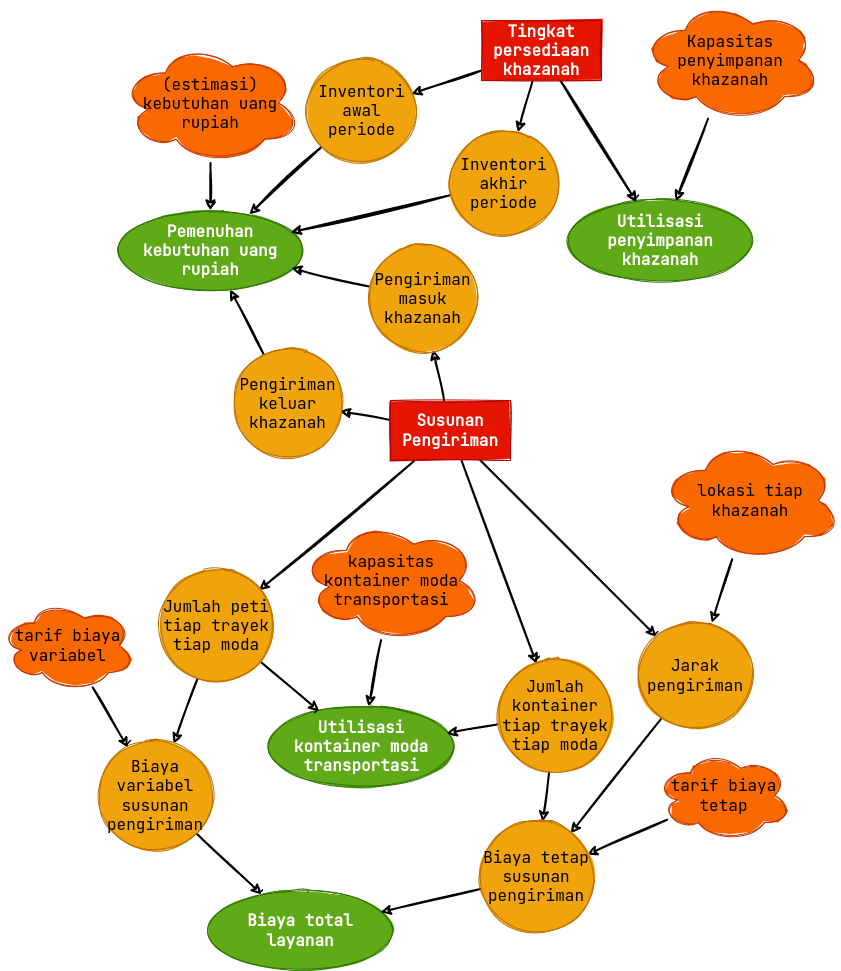

The diagram above was exported from draw.io. Its source (the exported page's mxGraphModel, read from the mxfile embedded in the PNG):
<mxGraphModel dx="2216" dy="1122" grid="1" gridSize="10" guides="1" tooltips="1" connect="1" arrows="1" fold="1" page="1" pageScale="1" pageWidth="850" pageHeight="1100" math="0" shadow="0">
  <root>
    <mxCell id="0" />
    <mxCell id="1" parent="0" />
    <mxCell id="knGka96xV7JtwbRV1b03-1" value="Pemenuhan kebutuhan uang rupiah" style="ellipse;whiteSpace=wrap;html=1;fillColor=#60a917;fontColor=#ffffff;strokeColor=#2D7600;sketch=1;fillStyle=solid;fontFamily=JetBrains Mono;fontSource=https%3A%2F%2Ffonts.googleapis.com%2Fcss%3Ffamily%3DJetBrains%2BMono;fontSize=16;fontStyle=1" vertex="1" parent="1">
      <mxGeometry x="125" y="310" width="180" height="80" as="geometry" />
    </mxCell>
    <mxCell id="knGka96xV7JtwbRV1b03-2" value="Biaya total layanan" style="ellipse;whiteSpace=wrap;html=1;fillColor=#60a917;fontColor=#ffffff;strokeColor=#2D7600;sketch=1;fillStyle=solid;fontFamily=JetBrains Mono;fontSource=https%3A%2F%2Ffonts.googleapis.com%2Fcss%3Ffamily%3DJetBrains%2BMono;fontSize=16;fontStyle=1" vertex="1" parent="1">
      <mxGeometry x="215" y="990" width="180" height="80" as="geometry" />
    </mxCell>
    <mxCell id="knGka96xV7JtwbRV1b03-58" style="edgeStyle=none;rounded=0;sketch=1;orthogonalLoop=1;jettySize=auto;html=1;fontFamily=JetBrains Mono;fontSource=https%3A%2F%2Ffonts.googleapis.com%2Fcss%3Ffamily%3DJetBrains%2BMono;fontSize=16;fontColor=#000000;strokeWidth=2;noEdgeStyle=1;" edge="1" parent="1" source="knGka96xV7JtwbRV1b03-3" target="knGka96xV7JtwbRV1b03-24">
      <mxGeometry relative="1" as="geometry" />
    </mxCell>
    <mxCell id="knGka96xV7JtwbRV1b03-59" style="edgeStyle=none;rounded=0;sketch=1;orthogonalLoop=1;jettySize=auto;html=1;fontFamily=JetBrains Mono;fontSource=https%3A%2F%2Ffonts.googleapis.com%2Fcss%3Ffamily%3DJetBrains%2BMono;fontSize=16;fontColor=#000000;strokeWidth=2;noEdgeStyle=1;" edge="1" parent="1" source="knGka96xV7JtwbRV1b03-3" target="knGka96xV7JtwbRV1b03-25">
      <mxGeometry relative="1" as="geometry" />
    </mxCell>
    <mxCell id="knGka96xV7JtwbRV1b03-60" style="edgeStyle=none;rounded=0;sketch=1;orthogonalLoop=1;jettySize=auto;html=1;fontFamily=JetBrains Mono;fontSource=https%3A%2F%2Ffonts.googleapis.com%2Fcss%3Ffamily%3DJetBrains%2BMono;fontSize=16;fontColor=#000000;strokeWidth=2;noEdgeStyle=1;" edge="1" parent="1" source="knGka96xV7JtwbRV1b03-3" target="knGka96xV7JtwbRV1b03-29">
      <mxGeometry relative="1" as="geometry" />
    </mxCell>
    <mxCell id="knGka96xV7JtwbRV1b03-61" style="edgeStyle=none;rounded=0;sketch=1;orthogonalLoop=1;jettySize=auto;html=1;fontFamily=JetBrains Mono;fontSource=https%3A%2F%2Ffonts.googleapis.com%2Fcss%3Ffamily%3DJetBrains%2BMono;fontSize=16;fontColor=#000000;strokeWidth=2;noEdgeStyle=1;" edge="1" parent="1" source="knGka96xV7JtwbRV1b03-3" target="knGka96xV7JtwbRV1b03-11">
      <mxGeometry relative="1" as="geometry" />
    </mxCell>
    <mxCell id="knGka96xV7JtwbRV1b03-62" style="edgeStyle=none;rounded=0;sketch=1;orthogonalLoop=1;jettySize=auto;html=1;fontFamily=JetBrains Mono;fontSource=https%3A%2F%2Ffonts.googleapis.com%2Fcss%3Ffamily%3DJetBrains%2BMono;fontSize=16;fontColor=#000000;strokeWidth=2;noEdgeStyle=1;" edge="1" parent="1" source="knGka96xV7JtwbRV1b03-3" target="knGka96xV7JtwbRV1b03-6">
      <mxGeometry relative="1" as="geometry" />
    </mxCell>
    <mxCell id="knGka96xV7JtwbRV1b03-3" value="Susunan Pengiriman" style="rounded=0;whiteSpace=wrap;html=1;sketch=1;fillStyle=solid;fontFamily=JetBrains Mono;fontSource=https%3A%2F%2Ffonts.googleapis.com%2Fcss%3Ffamily%3DJetBrains%2BMono;fontSize=16;fillColor=#e51400;fontColor=#ffffff;strokeColor=#B20000;fontStyle=1" vertex="1" parent="1">
      <mxGeometry x="395" y="500" width="120" height="60" as="geometry" />
    </mxCell>
    <mxCell id="knGka96xV7JtwbRV1b03-4" value="Utilisasi kontainer moda transportasi" style="ellipse;whiteSpace=wrap;html=1;fillColor=#60a917;fontColor=#ffffff;strokeColor=#2D7600;sketch=1;fillStyle=solid;fontFamily=JetBrains Mono;fontSource=https%3A%2F%2Ffonts.googleapis.com%2Fcss%3Ffamily%3DJetBrains%2BMono;fontSize=16;fontStyle=1" vertex="1" parent="1">
      <mxGeometry x="276" y="806" width="180" height="80" as="geometry" />
    </mxCell>
    <mxCell id="knGka96xV7JtwbRV1b03-5" value="Utilisasi penyimpanan khazanah" style="ellipse;whiteSpace=wrap;html=1;fillColor=#60a917;fontColor=#ffffff;strokeColor=#2D7600;sketch=1;fillStyle=solid;fontFamily=JetBrains Mono;fontSource=https%3A%2F%2Ffonts.googleapis.com%2Fcss%3Ffamily%3DJetBrains%2BMono;fontSize=16;fontStyle=1" vertex="1" parent="1">
      <mxGeometry x="575" y="300" width="180" height="80" as="geometry" />
    </mxCell>
    <mxCell id="knGka96xV7JtwbRV1b03-72" style="edgeStyle=none;rounded=0;sketch=1;orthogonalLoop=1;jettySize=auto;html=1;fontFamily=JetBrains Mono;fontSource=https%3A%2F%2Ffonts.googleapis.com%2Fcss%3Ffamily%3DJetBrains%2BMono;fontSize=16;fontColor=#000000;strokeWidth=2;noEdgeStyle=1;" edge="1" parent="1" source="knGka96xV7JtwbRV1b03-6" target="knGka96xV7JtwbRV1b03-1">
      <mxGeometry relative="1" as="geometry" />
    </mxCell>
    <mxCell id="knGka96xV7JtwbRV1b03-6" value="Pengiriman masuk khazanah" style="ellipse;whiteSpace=wrap;html=1;aspect=fixed;sketch=1;fillStyle=solid;fontFamily=JetBrains Mono;fontSource=https%3A%2F%2Ffonts.googleapis.com%2Fcss%3Ffamily%3DJetBrains%2BMono;fontSize=16;fillColor=#f0a30a;fontColor=#000000;strokeColor=#BD7000;" vertex="1" parent="1">
      <mxGeometry x="375" y="345" width="105" height="105" as="geometry" />
    </mxCell>
    <mxCell id="knGka96xV7JtwbRV1b03-64" style="edgeStyle=none;rounded=0;sketch=1;orthogonalLoop=1;jettySize=auto;html=1;fontFamily=JetBrains Mono;fontSource=https%3A%2F%2Ffonts.googleapis.com%2Fcss%3Ffamily%3DJetBrains%2BMono;fontSize=16;fontColor=#000000;strokeWidth=2;noEdgeStyle=1;" edge="1" parent="1" source="knGka96xV7JtwbRV1b03-7" target="knGka96xV7JtwbRV1b03-4">
      <mxGeometry relative="1" as="geometry" />
    </mxCell>
    <mxCell id="knGka96xV7JtwbRV1b03-7" value="kapasitas kontainer moda transportasi" style="ellipse;shape=cloud;whiteSpace=wrap;html=1;sketch=1;fillStyle=solid;fontFamily=JetBrains Mono;fontSource=https%3A%2F%2Ffonts.googleapis.com%2Fcss%3Ffamily%3DJetBrains%2BMono;fontSize=16;fillColor=#fa6800;fontColor=#000000;strokeColor=#C73500;" vertex="1" parent="1">
      <mxGeometry x="306" y="620" width="180" height="120" as="geometry" />
    </mxCell>
    <mxCell id="knGka96xV7JtwbRV1b03-71" style="edgeStyle=none;rounded=0;sketch=1;orthogonalLoop=1;jettySize=auto;html=1;fontFamily=JetBrains Mono;fontSource=https%3A%2F%2Ffonts.googleapis.com%2Fcss%3Ffamily%3DJetBrains%2BMono;fontSize=16;fontColor=#000000;strokeWidth=2;noEdgeStyle=1;" edge="1" parent="1" source="knGka96xV7JtwbRV1b03-11" target="knGka96xV7JtwbRV1b03-1">
      <mxGeometry relative="1" as="geometry" />
    </mxCell>
    <mxCell id="knGka96xV7JtwbRV1b03-11" value="Pengiriman keluar khazanah" style="ellipse;whiteSpace=wrap;html=1;aspect=fixed;sketch=1;fillStyle=solid;fontFamily=JetBrains Mono;fontSource=https%3A%2F%2Ffonts.googleapis.com%2Fcss%3Ffamily%3DJetBrains%2BMono;fontSize=16;fillColor=#f0a30a;fontColor=#000000;strokeColor=#BD7000;" vertex="1" parent="1">
      <mxGeometry x="240" y="450" width="105" height="105" as="geometry" />
    </mxCell>
    <mxCell id="knGka96xV7JtwbRV1b03-74" style="edgeStyle=none;rounded=0;sketch=1;orthogonalLoop=1;jettySize=auto;html=1;fontFamily=JetBrains Mono;fontSource=https%3A%2F%2Ffonts.googleapis.com%2Fcss%3Ffamily%3DJetBrains%2BMono;fontSize=16;fontColor=#000000;strokeWidth=2;noEdgeStyle=1;" edge="1" parent="1" source="knGka96xV7JtwbRV1b03-20" target="knGka96xV7JtwbRV1b03-1">
      <mxGeometry relative="1" as="geometry" />
    </mxCell>
    <mxCell id="knGka96xV7JtwbRV1b03-20" value="(estimasi) kebutuhan uang rupiah" style="ellipse;shape=cloud;whiteSpace=wrap;html=1;sketch=1;fillStyle=solid;fontFamily=JetBrains Mono;fontSource=https%3A%2F%2Ffonts.googleapis.com%2Fcss%3Ffamily%3DJetBrains%2BMono;fontSize=16;fillColor=#fa6800;fontColor=#000000;strokeColor=#C73500;" vertex="1" parent="1">
      <mxGeometry x="125" y="142.5" width="180" height="120" as="geometry" />
    </mxCell>
    <mxCell id="knGka96xV7JtwbRV1b03-70" style="edgeStyle=none;rounded=0;sketch=1;orthogonalLoop=1;jettySize=auto;html=1;fontFamily=JetBrains Mono;fontSource=https%3A%2F%2Ffonts.googleapis.com%2Fcss%3Ffamily%3DJetBrains%2BMono;fontSize=16;fontColor=#000000;strokeWidth=2;noEdgeStyle=1;" edge="1" parent="1" source="knGka96xV7JtwbRV1b03-24" target="knGka96xV7JtwbRV1b03-35">
      <mxGeometry relative="1" as="geometry" />
    </mxCell>
    <mxCell id="knGka96xV7JtwbRV1b03-81" style="edgeStyle=none;rounded=0;sketch=1;orthogonalLoop=1;jettySize=auto;html=1;fontFamily=JetBrains Mono;fontSource=https%3A%2F%2Ffonts.googleapis.com%2Fcss%3Ffamily%3DJetBrains%2BMono;fontSize=16;fontColor=#000000;strokeWidth=2;noEdgeStyle=1;" edge="1" parent="1" source="knGka96xV7JtwbRV1b03-24" target="knGka96xV7JtwbRV1b03-4">
      <mxGeometry relative="1" as="geometry" />
    </mxCell>
    <mxCell id="knGka96xV7JtwbRV1b03-24" value="Jumlah peti tiap trayek tiap moda" style="ellipse;whiteSpace=wrap;html=1;aspect=fixed;sketch=1;fillStyle=solid;fontFamily=JetBrains Mono;fontSource=https%3A%2F%2Ffonts.googleapis.com%2Fcss%3Ffamily%3DJetBrains%2BMono;fontSize=16;fillColor=#f0a30a;fontColor=#000000;strokeColor=#BD7000;" vertex="1" parent="1">
      <mxGeometry x="166" y="670" width="110" height="110" as="geometry" />
    </mxCell>
    <mxCell id="knGka96xV7JtwbRV1b03-56" style="edgeStyle=none;rounded=0;sketch=1;orthogonalLoop=1;jettySize=auto;html=1;fontFamily=JetBrains Mono;fontSource=https%3A%2F%2Ffonts.googleapis.com%2Fcss%3Ffamily%3DJetBrains%2BMono;fontSize=16;fontColor=#000000;strokeWidth=2;noEdgeStyle=1;" edge="1" parent="1" source="knGka96xV7JtwbRV1b03-25" target="knGka96xV7JtwbRV1b03-38">
      <mxGeometry relative="1" as="geometry" />
    </mxCell>
    <mxCell id="knGka96xV7JtwbRV1b03-82" style="edgeStyle=none;rounded=0;sketch=1;orthogonalLoop=1;jettySize=auto;html=1;fontFamily=JetBrains Mono;fontSource=https%3A%2F%2Ffonts.googleapis.com%2Fcss%3Ffamily%3DJetBrains%2BMono;fontSize=16;fontColor=#000000;strokeWidth=2;noEdgeStyle=1;" edge="1" parent="1" source="knGka96xV7JtwbRV1b03-25" target="knGka96xV7JtwbRV1b03-4">
      <mxGeometry relative="1" as="geometry" />
    </mxCell>
    <mxCell id="knGka96xV7JtwbRV1b03-25" value="Jumlah kontainer tiap trayek tiap moda" style="ellipse;whiteSpace=wrap;html=1;aspect=fixed;sketch=1;fillStyle=solid;fontFamily=JetBrains Mono;fontSource=https%3A%2F%2Ffonts.googleapis.com%2Fcss%3Ffamily%3DJetBrains%2BMono;fontSize=16;fillColor=#f0a30a;fontColor=#000000;strokeColor=#BD7000;" vertex="1" parent="1">
      <mxGeometry x="505" y="760" width="110" height="110" as="geometry" />
    </mxCell>
    <mxCell id="knGka96xV7JtwbRV1b03-69" style="edgeStyle=none;rounded=0;sketch=1;orthogonalLoop=1;jettySize=auto;html=1;fontFamily=JetBrains Mono;fontSource=https%3A%2F%2Ffonts.googleapis.com%2Fcss%3Ffamily%3DJetBrains%2BMono;fontSize=16;fontColor=#000000;strokeWidth=2;noEdgeStyle=1;" edge="1" parent="1" source="knGka96xV7JtwbRV1b03-28" target="knGka96xV7JtwbRV1b03-29">
      <mxGeometry relative="1" as="geometry" />
    </mxCell>
    <mxCell id="knGka96xV7JtwbRV1b03-28" value="lokasi tiap khazanah" style="ellipse;shape=cloud;whiteSpace=wrap;html=1;sketch=1;fillStyle=solid;fontFamily=JetBrains Mono;fontSource=https%3A%2F%2Ffonts.googleapis.com%2Fcss%3Ffamily%3DJetBrains%2BMono;fontSize=16;fillColor=#fa6800;fontColor=#000000;strokeColor=#C73500;" vertex="1" parent="1">
      <mxGeometry x="665" y="540" width="180" height="120" as="geometry" />
    </mxCell>
    <mxCell id="knGka96xV7JtwbRV1b03-57" style="edgeStyle=none;rounded=0;sketch=1;orthogonalLoop=1;jettySize=auto;html=1;fontFamily=JetBrains Mono;fontSource=https%3A%2F%2Ffonts.googleapis.com%2Fcss%3Ffamily%3DJetBrains%2BMono;fontSize=16;fontColor=#000000;strokeWidth=2;noEdgeStyle=1;" edge="1" parent="1" source="knGka96xV7JtwbRV1b03-29" target="knGka96xV7JtwbRV1b03-38">
      <mxGeometry relative="1" as="geometry" />
    </mxCell>
    <mxCell id="knGka96xV7JtwbRV1b03-29" value="Jarak pengiriman" style="ellipse;whiteSpace=wrap;html=1;aspect=fixed;sketch=1;fillStyle=solid;fontFamily=JetBrains Mono;fontSource=https%3A%2F%2Ffonts.googleapis.com%2Fcss%3Ffamily%3DJetBrains%2BMono;fontSize=16;fillColor=#f0a30a;fontColor=#000000;strokeColor=#BD7000;" vertex="1" parent="1">
      <mxGeometry x="645" y="720" width="110" height="110" as="geometry" />
    </mxCell>
    <mxCell id="knGka96xV7JtwbRV1b03-68" style="edgeStyle=none;rounded=0;sketch=1;orthogonalLoop=1;jettySize=auto;html=1;fontFamily=JetBrains Mono;fontSource=https%3A%2F%2Ffonts.googleapis.com%2Fcss%3Ffamily%3DJetBrains%2BMono;fontSize=16;fontColor=#000000;strokeWidth=2;noEdgeStyle=1;" edge="1" parent="1" source="knGka96xV7JtwbRV1b03-32" target="knGka96xV7JtwbRV1b03-38">
      <mxGeometry relative="1" as="geometry" />
    </mxCell>
    <mxCell id="knGka96xV7JtwbRV1b03-32" value="tarif biaya tetap" style="ellipse;shape=cloud;whiteSpace=wrap;html=1;sketch=1;fillStyle=solid;fontFamily=JetBrains Mono;fontSource=https%3A%2F%2Ffonts.googleapis.com%2Fcss%3Ffamily%3DJetBrains%2BMono;fontSize=16;fillColor=#fa6800;fontColor=#000000;strokeColor=#C73500;" vertex="1" parent="1">
      <mxGeometry x="661" y="850" width="135" height="90" as="geometry" />
    </mxCell>
    <mxCell id="knGka96xV7JtwbRV1b03-65" style="edgeStyle=none;rounded=0;sketch=1;orthogonalLoop=1;jettySize=auto;html=1;fontFamily=JetBrains Mono;fontSource=https%3A%2F%2Ffonts.googleapis.com%2Fcss%3Ffamily%3DJetBrains%2BMono;fontSize=16;fontColor=#000000;strokeWidth=2;noEdgeStyle=1;" edge="1" parent="1" source="knGka96xV7JtwbRV1b03-33" target="knGka96xV7JtwbRV1b03-35">
      <mxGeometry relative="1" as="geometry" />
    </mxCell>
    <mxCell id="knGka96xV7JtwbRV1b03-33" value="tarif biaya variabel" style="ellipse;shape=cloud;whiteSpace=wrap;html=1;sketch=1;fillStyle=solid;fontFamily=JetBrains Mono;fontSource=https%3A%2F%2Ffonts.googleapis.com%2Fcss%3Ffamily%3DJetBrains%2BMono;fontSize=16;fillColor=#fa6800;fontColor=#000000;strokeColor=#C73500;" vertex="1" parent="1">
      <mxGeometry x="5" y="700" width="135" height="90" as="geometry" />
    </mxCell>
    <mxCell id="knGka96xV7JtwbRV1b03-66" style="edgeStyle=none;rounded=0;sketch=1;orthogonalLoop=1;jettySize=auto;html=1;fontFamily=JetBrains Mono;fontSource=https%3A%2F%2Ffonts.googleapis.com%2Fcss%3Ffamily%3DJetBrains%2BMono;fontSize=16;fontColor=#000000;strokeWidth=2;noEdgeStyle=1;" edge="1" parent="1" source="knGka96xV7JtwbRV1b03-35" target="knGka96xV7JtwbRV1b03-2">
      <mxGeometry relative="1" as="geometry" />
    </mxCell>
    <mxCell id="knGka96xV7JtwbRV1b03-35" value="Biaya variabel susunan pengiriman" style="ellipse;whiteSpace=wrap;html=1;aspect=fixed;sketch=1;fillStyle=solid;fontFamily=JetBrains Mono;fontSource=https%3A%2F%2Ffonts.googleapis.com%2Fcss%3Ffamily%3DJetBrains%2BMono;fontSize=16;fillColor=#f0a30a;fontColor=#000000;strokeColor=#BD7000;" vertex="1" parent="1">
      <mxGeometry x="105" y="840" width="110" height="110" as="geometry" />
    </mxCell>
    <mxCell id="knGka96xV7JtwbRV1b03-67" style="edgeStyle=none;rounded=0;sketch=1;orthogonalLoop=1;jettySize=auto;html=1;fontFamily=JetBrains Mono;fontSource=https%3A%2F%2Ffonts.googleapis.com%2Fcss%3Ffamily%3DJetBrains%2BMono;fontSize=16;fontColor=#000000;strokeWidth=2;noEdgeStyle=1;" edge="1" parent="1" source="knGka96xV7JtwbRV1b03-38" target="knGka96xV7JtwbRV1b03-2">
      <mxGeometry relative="1" as="geometry" />
    </mxCell>
    <mxCell id="knGka96xV7JtwbRV1b03-38" value="Biaya tetap susunan pengiriman" style="ellipse;whiteSpace=wrap;html=1;aspect=fixed;sketch=1;fillStyle=solid;fontFamily=JetBrains Mono;fontSource=https%3A%2F%2Ffonts.googleapis.com%2Fcss%3Ffamily%3DJetBrains%2BMono;fontSize=16;fillColor=#f0a30a;fontColor=#000000;strokeColor=#BD7000;" vertex="1" parent="1">
      <mxGeometry x="486" y="921" width="110" height="110" as="geometry" />
    </mxCell>
    <mxCell id="knGka96xV7JtwbRV1b03-79" style="edgeStyle=none;rounded=0;sketch=1;orthogonalLoop=1;jettySize=auto;html=1;fontFamily=JetBrains Mono;fontSource=https%3A%2F%2Ffonts.googleapis.com%2Fcss%3Ffamily%3DJetBrains%2BMono;fontSize=16;fontColor=#000000;strokeWidth=2;noEdgeStyle=1;" edge="1" parent="1" source="knGka96xV7JtwbRV1b03-44" target="knGka96xV7JtwbRV1b03-5">
      <mxGeometry relative="1" as="geometry" />
    </mxCell>
    <mxCell id="knGka96xV7JtwbRV1b03-44" value="Kapasitas penyimpanan khazanah" style="ellipse;shape=cloud;whiteSpace=wrap;html=1;sketch=1;fillStyle=solid;fontFamily=JetBrains Mono;fontSource=https%3A%2F%2Ffonts.googleapis.com%2Fcss%3Ffamily%3DJetBrains%2BMono;fontSize=16;fillColor=#fa6800;fontColor=#000000;strokeColor=#C73500;" vertex="1" parent="1">
      <mxGeometry x="645" y="100" width="180" height="120" as="geometry" />
    </mxCell>
    <mxCell id="knGka96xV7JtwbRV1b03-76" style="edgeStyle=none;rounded=0;sketch=1;orthogonalLoop=1;jettySize=auto;html=1;fontFamily=JetBrains Mono;fontSource=https%3A%2F%2Ffonts.googleapis.com%2Fcss%3Ffamily%3DJetBrains%2BMono;fontSize=16;fontColor=#000000;strokeWidth=2;noEdgeStyle=1;" edge="1" parent="1" source="knGka96xV7JtwbRV1b03-47" target="knGka96xV7JtwbRV1b03-48">
      <mxGeometry relative="1" as="geometry" />
    </mxCell>
    <mxCell id="knGka96xV7JtwbRV1b03-77" style="edgeStyle=none;rounded=0;sketch=1;orthogonalLoop=1;jettySize=auto;html=1;fontFamily=JetBrains Mono;fontSource=https%3A%2F%2Ffonts.googleapis.com%2Fcss%3Ffamily%3DJetBrains%2BMono;fontSize=16;fontColor=#000000;strokeWidth=2;noEdgeStyle=1;" edge="1" parent="1" source="knGka96xV7JtwbRV1b03-47" target="knGka96xV7JtwbRV1b03-49">
      <mxGeometry relative="1" as="geometry" />
    </mxCell>
    <mxCell id="knGka96xV7JtwbRV1b03-78" style="edgeStyle=none;rounded=0;sketch=1;orthogonalLoop=1;jettySize=auto;html=1;fontFamily=JetBrains Mono;fontSource=https%3A%2F%2Ffonts.googleapis.com%2Fcss%3Ffamily%3DJetBrains%2BMono;fontSize=16;fontColor=#000000;strokeWidth=2;noEdgeStyle=1;" edge="1" parent="1" source="knGka96xV7JtwbRV1b03-47" target="knGka96xV7JtwbRV1b03-5">
      <mxGeometry relative="1" as="geometry" />
    </mxCell>
    <mxCell id="knGka96xV7JtwbRV1b03-47" value="Tingkat persediaan khazanah" style="rounded=0;whiteSpace=wrap;html=1;sketch=1;fillStyle=solid;fontFamily=JetBrains Mono;fontSource=https%3A%2F%2Ffonts.googleapis.com%2Fcss%3Ffamily%3DJetBrains%2BMono;fontSize=16;fillColor=#e51400;fontColor=#ffffff;strokeColor=#B20000;fontStyle=1;" vertex="1" parent="1">
      <mxGeometry x="486" y="120" width="120" height="60" as="geometry" />
    </mxCell>
    <mxCell id="knGka96xV7JtwbRV1b03-75" style="edgeStyle=none;rounded=0;sketch=1;orthogonalLoop=1;jettySize=auto;html=1;fontFamily=JetBrains Mono;fontSource=https%3A%2F%2Ffonts.googleapis.com%2Fcss%3Ffamily%3DJetBrains%2BMono;fontSize=16;fontColor=#000000;strokeWidth=2;noEdgeStyle=1;" edge="1" parent="1" source="knGka96xV7JtwbRV1b03-48" target="knGka96xV7JtwbRV1b03-1">
      <mxGeometry relative="1" as="geometry" />
    </mxCell>
    <mxCell id="knGka96xV7JtwbRV1b03-48" value="Inventori awal periode" style="ellipse;whiteSpace=wrap;html=1;aspect=fixed;sketch=1;fillStyle=solid;fontFamily=JetBrains Mono;fontSource=https%3A%2F%2Ffonts.googleapis.com%2Fcss%3Ffamily%3DJetBrains%2BMono;fontSize=16;fillColor=#f0a30a;fontColor=#000000;strokeColor=#BD7000;" vertex="1" parent="1">
      <mxGeometry x="313.5" y="157.5" width="105" height="105" as="geometry" />
    </mxCell>
    <mxCell id="knGka96xV7JtwbRV1b03-73" style="edgeStyle=none;rounded=0;sketch=1;orthogonalLoop=1;jettySize=auto;html=1;fontFamily=JetBrains Mono;fontSource=https%3A%2F%2Ffonts.googleapis.com%2Fcss%3Ffamily%3DJetBrains%2BMono;fontSize=16;fontColor=#000000;strokeWidth=2;noEdgeStyle=1;" edge="1" parent="1" source="knGka96xV7JtwbRV1b03-49" target="knGka96xV7JtwbRV1b03-1">
      <mxGeometry relative="1" as="geometry" />
    </mxCell>
    <mxCell id="knGka96xV7JtwbRV1b03-49" value="Inventori akhir periode" style="ellipse;whiteSpace=wrap;html=1;aspect=fixed;sketch=1;fillStyle=solid;fontFamily=JetBrains Mono;fontSource=https%3A%2F%2Ffonts.googleapis.com%2Fcss%3Ffamily%3DJetBrains%2BMono;fontSize=16;fillColor=#f0a30a;fontColor=#000000;strokeColor=#BD7000;" vertex="1" parent="1">
      <mxGeometry x="456" y="230" width="105" height="105" as="geometry" />
    </mxCell>
  </root>
</mxGraphModel>